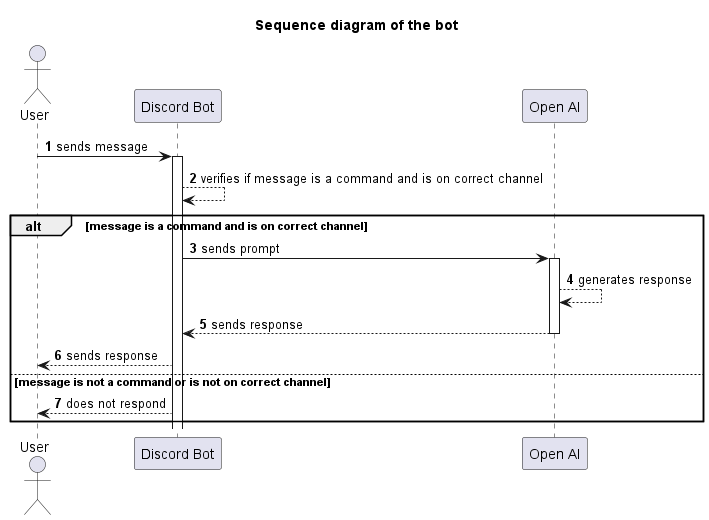

The diagram above was rendered by PlantUML. Its source (embedded in the PNG):
@startuml

autonumber

title Sequence diagram of the bot

actor User
participant "Discord Bot" as discord
participant "Open AI" as openai

User -> discord: sends message
activate discord

discord --> discord: verifies if message is a command and is on correct channel

alt message is a command and is on correct channel
    discord -> openai: sends prompt
    activate openai
    openai --> openai: generates response
    openai --> discord: sends response
    deactivate openai
    discord --> User: sends response
else message is not a command or is not on correct channel
    discord --> User: does not respond
end

@enduml